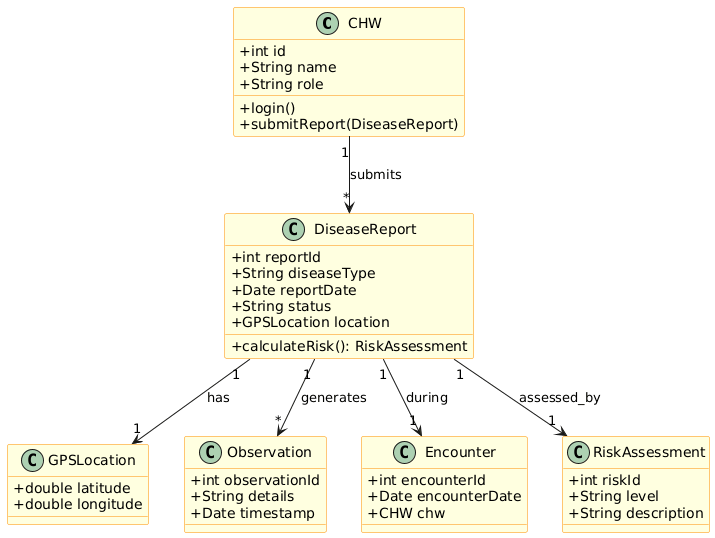

The diagram above was rendered by PlantUML. Its source (embedded in the PNG):
@startuml
skinparam classAttributeIconSize 0
skinparam class {
    BackgroundColor LightYellow
    BorderColor DarkOrange
}

class CHW {
    +int id
    +String name
    +String role
    +login()
    +submitReport(DiseaseReport)
}

class DiseaseReport {
    +int reportId
    +String diseaseType
    +Date reportDate
    +String status
    +GPSLocation location
    +calculateRisk(): RiskAssessment
}

class GPSLocation {
    +double latitude
    +double longitude
}

class Observation {
    +int observationId
    +String details
    +Date timestamp
}

class Encounter {
    +int encounterId
    +Date encounterDate
    +CHW chw
}

class RiskAssessment {
    +int riskId
    +String level
    +String description
}

CHW "1" --> "*" DiseaseReport : submits
DiseaseReport "1" --> "1" GPSLocation : has
DiseaseReport "1" --> "*" Observation : generates
DiseaseReport "1" --> "1" Encounter : during
DiseaseReport "1" --> "1" RiskAssessment : assessed_by
@enduml